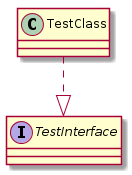

The diagram above was rendered by PlantUML. Its source (embedded in the PNG):
@startuml
interface TestInterface {
}
class TestClass {
}
TestClass ..|> TestInterface
@enduml